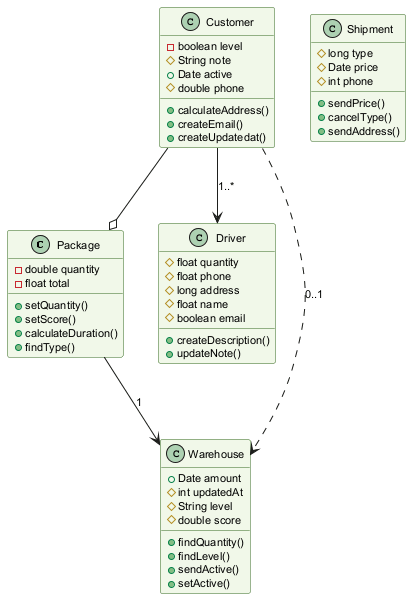

The diagram above was rendered by PlantUML. Its source (embedded in the PNG):
@startuml
skinparam backgroundColor #FFFFFF
skinparam classBackgroundColor #F1F8E9
skinparam classBorderColor #33691E
skinparam defaultFontSize 11
class Package {
  -double quantity
  -float total
  +setQuantity()
  +setScore()
  +calculateDuration()
  +findType()
}
class Shipment {
  #long type
  #Date price
  #int phone
  +sendPrice()
  +cancelType()
  +sendAddress()
}
class Customer {
  -boolean level
  #String note
  +Date active
  #double phone
  +calculateAddress()
  +createEmail()
  +createUpdatedat()
}
class Driver {
  #float quantity
  #float phone
  #long address
  #float name
  #boolean email
  +createDescription()
  +updateNote()
}
class Warehouse {
  +Date amount
  #int updatedAt
  #String level
  #double score
  +findQuantity()
  +findLevel()
  +sendActive()
  +setActive()
}
Customer ..> Warehouse : "0..1"
Customer --> Driver : "1..*"
Customer --o Package
Package --> Warehouse : "1"
@enduml